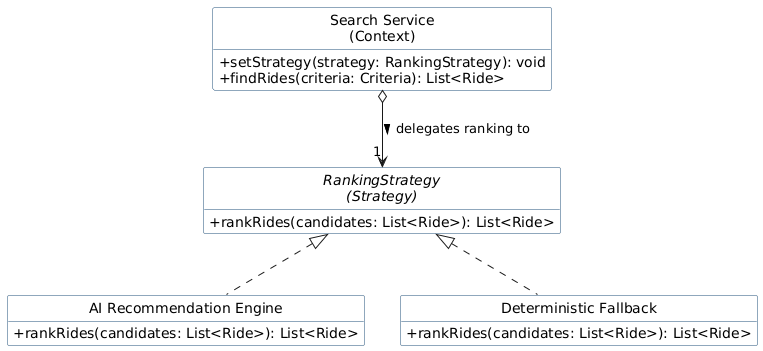

The diagram above was rendered by PlantUML. Its source (embedded in the PNG):
@startuml
hide empty members
hide circle
skinparam classAttributeIconSize 0
skinparam shadowing false
skinparam defaultFontName Arial
skinparam class {
    BackgroundColor #FFFFFF
    BorderColor #1F4E79
}

class "Search Service\n(Context)" as Context {
    + setStrategy(strategy: RankingStrategy): void
    + findRides(criteria: Criteria): List<Ride>
}

interface "RankingStrategy\n(Strategy)" as Strategy {
    + rankRides(candidates: List<Ride>): List<Ride>
}

class "AI Recommendation Engine" as AIStrategy {
    + rankRides(candidates: List<Ride>): List<Ride>
}

class "Deterministic Fallback" as FallbackStrategy {
    + rankRides(candidates: List<Ride>): List<Ride>
}

Context o--> "1" Strategy : delegates ranking to >
Strategy <|.. AIStrategy
Strategy <|.. FallbackStrategy
@enduml